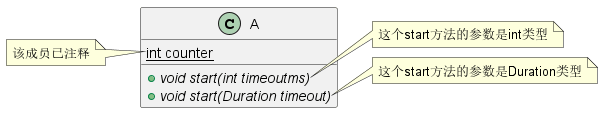

The diagram above was rendered by PlantUML. Its source (embedded in the PNG):
@startuml
class A {
{static} int counter
+void {abstract} start(int timeoutms)
+void {abstract} start(Duration timeout)
}
note left of A::counter
  该成员已注释
end note
note right of A::"start(int timeoutms)"
  这个start方法的参数是int类型
end note
note right of A::"start(Duration timeout)"
  这个start方法的参数是Duration类型
end note
@enduml